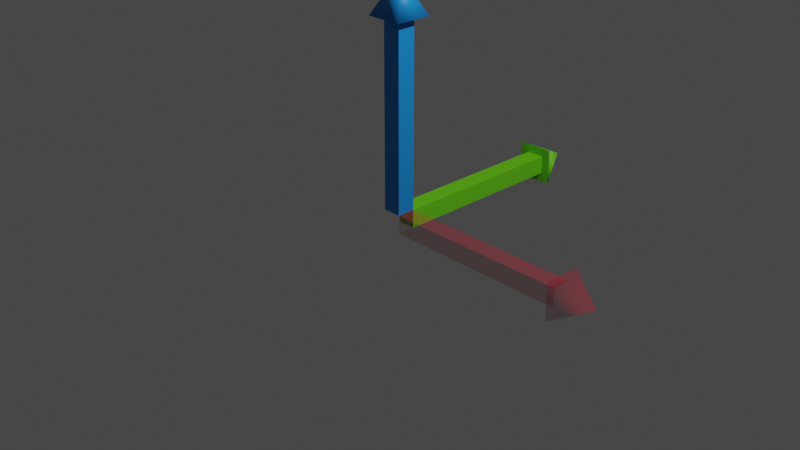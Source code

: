# Source: axis.blend  (saved by Blender 2.82.7; exported with 4.5.12 LTS)
import bpy
from mathutils import Matrix  # noqa: F401  (used for matrix-valued properties, if any)

bpy.ops.wm.read_factory_settings(use_empty=True)
scene = bpy.context.scene
scene.name = 'Scene'

# ---- collections
col_collection = bpy.data.collections.new('Collection'); scene.collection.children.link(col_collection)

# ---- materials (node trees are filled in below, after node groups)
mat_material_001 = bpy.data.materials.new('Material.001')
mat_material_001.use_transparent_shadow = False
mat_material_001.diffuse_color = (0.182, 0.8, 0.005698, 1.0)
mat_material_006 = bpy.data.materials.new('Material.006')
mat_material_006.use_transparent_shadow = False
mat_material_006.diffuse_color = (0.8, 0.001977, 0.05297, 1.0)
mat_material_007 = bpy.data.materials.new('Material.007')
mat_material_007.use_transparent_shadow = False
mat_material_007.diffuse_color = (0.007811, 0.2707, 0.8, 1.0)
mat_material_008 = bpy.data.materials.new('Material.008')
mat_material_008.use_transparent_shadow = False
mat_material_008.diffuse_color = (1.0, 1.0, 1.0, 1.0)

# ---- material node trees
mat_material_001.use_nodes = True; mat_material_001.node_tree.nodes.clear()
_N = mat_material_001.node_tree.nodes; _L = mat_material_001.node_tree.links
n0 = _N.new('ShaderNodeBsdfPrincipled'); n0.name = 'Principled BSDF'; n0.location = (0, 300)
n0.distribution = 'GGX'
n0.subsurface_method = 'BURLEY'
n0.inputs[0].default_value = (0.182, 0.8, 0.005698, 1.0)
n0.inputs[3].default_value = 1.45
n0.inputs[4].default_value = 0.818
n0.inputs[27].default_value = (0.0, 0.0, 0.0, 1.0)
n0.inputs[28].default_value = 1.0
n1 = _N.new('ShaderNodeOutputMaterial'); n1.name = 'Material Output'; n1.location = (300, 300)
_L.new(n0.outputs[0], n1.inputs[0])
n1.is_active_output = True
mat_material_006.use_nodes = True; mat_material_006.node_tree.nodes.clear()
_N = mat_material_006.node_tree.nodes; _L = mat_material_006.node_tree.links
n0 = _N.new('ShaderNodeBsdfPrincipled'); n0.name = 'Principled BSDF'; n0.location = (0, 300)
n0.distribution = 'GGX'
n0.subsurface_method = 'BURLEY'
n0.inputs[0].default_value = (0.8, 0.001977, 0.05297, 1.0)
n0.inputs[3].default_value = 1.45
n0.inputs[4].default_value = 0.2
n0.inputs[27].default_value = (0.0, 0.0, 0.0, 1.0)
n0.inputs[28].default_value = 1.0
n1 = _N.new('ShaderNodeOutputMaterial'); n1.name = 'Material Output'; n1.location = (300, 300)
_L.new(n0.outputs[0], n1.inputs[0])
n1.is_active_output = True
mat_material_007.use_nodes = True; mat_material_007.node_tree.nodes.clear()
_N = mat_material_007.node_tree.nodes; _L = mat_material_007.node_tree.links
n0 = _N.new('ShaderNodeBsdfPrincipled'); n0.name = 'Principled BSDF'; n0.location = (0, 300)
n0.distribution = 'GGX'
n0.subsurface_method = 'BURLEY'
n0.inputs[0].default_value = (0.007811, 0.2707, 0.8, 1.0)
n0.inputs[3].default_value = 1.45
n0.inputs[4].default_value = 0.9922
n0.inputs[27].default_value = (0.0, 0.0, 0.0, 1.0)
n0.inputs[28].default_value = 1.0
n1 = _N.new('ShaderNodeOutputMaterial'); n1.name = 'Material Output'; n1.location = (300, 300)
_L.new(n0.outputs[0], n1.inputs[0])
n1.is_active_output = True
mat_material_008.use_nodes = True; mat_material_008.node_tree.nodes.clear()
_N = mat_material_008.node_tree.nodes; _L = mat_material_008.node_tree.links
n0 = _N.new('ShaderNodeBsdfPrincipled'); n0.name = 'Principled BSDF'; n0.location = (0, 300)
n0.distribution = 'GGX'
n0.subsurface_method = 'BURLEY'
n0.inputs[0].default_value = (1.0, 1.0, 1.0, 1.0)
n0.inputs[3].default_value = 1.45
n0.inputs[4].default_value = 0.0
n0.inputs[27].default_value = (0.0, 0.0, 0.0, 1.0)
n0.inputs[28].default_value = 1.0
n1 = _N.new('ShaderNodeOutputMaterial'); n1.name = 'Material Output'; n1.location = (300, 300)
_L.new(n0.outputs[0], n1.inputs[0])
n1.is_active_output = True

# ---- world
world_world = bpy.data.worlds.new('World'); scene.world = world_world
world_world.use_nodes = True; world_world.node_tree.nodes.clear()
_N = world_world.node_tree.nodes; _L = world_world.node_tree.links
n0 = _N.new('ShaderNodeOutputWorld'); n0.name = 'World Output'; n0.location = (300, 300)
n1 = _N.new('ShaderNodeBackground'); n1.name = 'Background'; n1.location = (10, 300)
n1.inputs[0].default_value = (0.05088, 0.05088, 0.05088, 1.0)
_L.new(n1.outputs[0], n0.inputs[0])
n0.is_active_output = True
world_world.color = (0.05088, 0.05088, 0.05088)
world_world.use_sun_shadow = False
world_world.sun_shadow_jitter_overblur = 0.0

# ---- cameras
cam_camera = bpy.data.cameras.new('Camera')
cam_camera.clip_end = 100.0
cam_camera.ortho_scale = 7.314

# ---- lights
light_light = bpy.data.lights.new('Light', 'POINT')
light_light.transmission_factor = 0.0
light_light.energy = 1000.0
light_light.shadow_soft_size = 0.1
light_light.shadow_maximum_resolution = 0.006
light_light.use_absolute_resolution = True

# ---- meshes
me_cube_002 = bpy.data.meshes.new('Cube.002')
me_cube_002.from_pydata([(-1.0, -1.0, -1.0), (-1.0, -1.0, 1.0), (-1.0, 1.0, -1.0), (-1.0, 1.0, 1.0), (1.0, -1.0, -1.0), (1.0, -1.0, 1.0), (1.0, 1.0, -1.0), (1.0, 1.0, 1.0), (21.0, 1.0, 1.0), (21.0, 1.0, -1.0), (21.0, -1.0, -1.0), (21.0, -1.0, 1.0), (-1.0, 21.0, 1.0), (-1.0, 21.0, -1.0), (1.0, 21.0, -1.0), (1.0, 21.0, 1.0), (-1.0, -1.0, 21.0), (-1.0, 1.0, 21.0), (1.0, 1.0, 21.0), (1.0, -1.0, 21.0), (-2.0, 21.0, 2.0), (-2.0, 21.0, -2.0), (2.0, 21.0, -2.0), (2.0, 21.0, 2.0), (0.0, 25.0, 0.0), (0.0, 25.0, 0.0), (0.0, 25.0, 0.0), (0.0, 25.0, 0.0), (21.0, 2.0, 2.0), (21.0, 2.0, -2.0), (21.0, -2.0, -2.0), (21.0, -2.0, 2.0), (25.0, 0.0, 0.0), (25.0, 0.0, 0.0), (25.0, 0.0, 0.0), (25.0, 0.0, 0.0), (-2.0, -2.0, 21.0), (-2.0, 2.0, 21.0), (2.0, 2.0, 21.0), (2.0, -2.0, 21.0), (0.0, 0.0, 25.0), (0.0, 0.0, 25.0), (0.0, 0.0, 25.0), (0.0, 0.0, 25.0)], [], [(7, 12, 3), (15, 20, 12), (3, 13, 2), (6, 15, 7), (2, 14, 6), (23, 24, 20), (12, 21, 13), (14, 23, 15), (13, 22, 14), (24, 26, 25), (20, 25, 21), (22, 27, 23), (21, 26, 22), (7, 15, 12), (15, 23, 20), (3, 12, 13), (6, 14, 15), (2, 13, 14), (23, 27, 24), (12, 20, 21), (14, 22, 23), (13, 21, 22), (24, 27, 26), (20, 24, 25), (22, 26, 27), (21, 25, 26), (4, 11, 5), (9, 30, 10), (6, 10, 4), (5, 8, 7), (7, 9, 6), (30, 35, 31), (11, 28, 8), (8, 29, 9), (10, 31, 11), (32, 34, 33), (29, 34, 30), (31, 32, 28), (28, 33, 29), (4, 10, 11), (9, 29, 30), (6, 9, 10), (5, 11, 8), (7, 8, 9), (30, 34, 35), (11, 31, 28), (8, 28, 29), (10, 30, 31), (32, 35, 34), (29, 33, 34), (31, 35, 32), (28, 32, 33), (1, 17, 3), (19, 36, 16), (5, 16, 1), (3, 18, 7), (7, 19, 5), (36, 41, 37), (17, 38, 18), (18, 39, 19), (16, 37, 17), (41, 43, 42), (39, 40, 36), (37, 42, 38), (38, 43, 39), (1, 16, 17), (19, 39, 36), (5, 19, 16), (3, 17, 18), (7, 18, 19), (36, 40, 41), (17, 37, 38), (18, 38, 39), (16, 36, 37), (41, 40, 43), (39, 43, 40), (37, 41, 42), (38, 42, 43), (1, 2, 0), (5, 0, 4), (6, 0, 2), (1, 3, 2), (5, 1, 0), (6, 4, 0)])
me_cube_002.polygons.foreach_set('use_smooth', [0, 0, 0, 0, 0, 1, 0, 0, 0, 0, 1, 1, 1, 0, 0, 0, 0, 0, 1, 0, 0, 0, 0, 1, 1, 1, 0, 0, 0, 0, 0, 1, 0, 0, 0, 0, 1, 1, 1, 0, 0, 0, 0, 0, 1, 0, 0, 0, 0, 1, 1, 1, 0, 0, 0, 0, 0, 1, 0, 0, 0, 0, 1, 1, 1, 0, 0, 0, 0, 0, 1, 0, 0, 0, 0, 1, 1, 1, 0, 0, 0, 0, 0, 0])
me_cube_002.polygons.foreach_set('material_index', [0, 0, 0, 0, 0, 0, 0, 0, 0, 0, 0, 0, 0, 0, 0, 0, 0, 0, 0, 0, 0, 0, 0, 0, 0, 0, 1, 1, 1, 1, 1, 1, 1, 1, 1, 1, 1, 1, 1, 1, 1, 1, 1, 1, 1, 1, 1, 1, 1, 1, 1, 1, 2, 2, 2, 2, 2, 2, 2, 2, 2, 2, 2, 2, 2, 2, 2, 2, 2, 2, 2, 2, 2, 2, 2, 2, 2, 2, 3, 3, 3, 3, 3, 3])
_uv = me_cube_002.uv_layers.new(name='Cube_002-mesh-map-0')
_uv.uv.foreach_set('vector', [0.625, 0.5, 0.875, 0.5, 0.875, 0.5, 0.625, 0.5, 0.875, 0.5, 0.875, 0.5, 0.625, 0.25, 0.375, 0.25, 0.375, 0.25, 0.375, 0.5, 0.625, 0.5, 0.625, 0.5, 0.125, 0.5, 0.375, 0.5, 0.375, 0.5, 0.625, 0.5, 0.875, 0.5, 0.875, 0.5, 0.625, 0.25, 0.375, 0.25, 0.375, 0.25, 0.375, 0.5, 0.625, 0.5, 0.625, 0.5, 0.125, 0.5, 0.375, 0.5, 0.375, 0.5, 0.625, 0.25, 0.375, 0.5, 0.375, 0.25, 0.625, 0.25, 0.375, 0.25, 0.375, 0.25, 0.375, 0.5, 0.625, 0.5, 0.625, 0.5, 0.125, 0.5, 0.375, 0.5, 0.375, 0.5, 0.625, 0.5, 0.625, 0.5, 0.875, 0.5, 0.625, 0.5, 0.625, 0.5, 0.875, 0.5, 0.625, 0.25, 0.625, 0.25, 0.375, 0.25, 0.375, 0.5, 0.375, 0.5, 0.625, 0.5, 0.125, 0.5, 0.125, 0.5, 0.375, 0.5, 0.625, 0.5, 0.625, 0.5, 0.875, 0.5, 0.625, 0.25, 0.625, 0.25, 0.375, 0.25, 0.375, 0.5, 0.375, 0.5, 0.625, 0.5, 0.125, 0.5, 0.125, 0.5, 0.375, 0.5, 0.625, 0.25, 0.625, 0.5, 0.375, 0.5, 0.625, 0.25, 0.625, 0.25, 0.375, 0.25, 0.375, 0.5, 0.375, 0.5, 0.625, 0.5, 0.125, 0.5, 0.125, 0.5, 0.375, 0.5, 0.375, 0.75, 0.625, 0.75, 0.625, 0.75, 0.375, 0.5, 0.375, 0.75, 0.375, 0.75, 0.375, 0.5, 0.375, 0.75, 0.375, 0.75, 0.625, 0.75, 0.625, 0.5, 0.625, 0.5, 0.625, 0.5, 0.375, 0.5, 0.375, 0.5, 0.375, 0.75, 0.625, 0.75, 0.625, 0.75, 0.625, 0.75, 0.625, 0.5, 0.625, 0.5, 0.625, 0.5, 0.375, 0.5, 0.375, 0.5, 0.375, 0.75, 0.625, 0.75, 0.625, 0.75, 0.625, 0.5, 0.375, 0.75, 0.375, 0.5, 0.375, 0.5, 0.375, 0.75, 0.375, 0.75, 0.625, 0.75, 0.625, 0.5, 0.625, 0.5, 0.625, 0.5, 0.375, 0.5, 0.375, 0.5, 0.375, 0.75, 0.375, 0.75, 0.625, 0.75, 0.375, 0.5, 0.375, 0.5, 0.375, 0.75, 0.375, 0.5, 0.375, 0.5, 0.375, 0.75, 0.625, 0.75, 0.625, 0.75, 0.625, 0.5, 0.625, 0.5, 0.625, 0.5, 0.375, 0.5, 0.375, 0.75, 0.375, 0.75, 0.625, 0.75, 0.625, 0.75, 0.625, 0.75, 0.625, 0.5, 0.625, 0.5, 0.625, 0.5, 0.375, 0.5, 0.375, 0.75, 0.375, 0.75, 0.625, 0.75, 0.625, 0.5, 0.625, 0.75, 0.375, 0.75, 0.375, 0.5, 0.375, 0.5, 0.375, 0.75, 0.625, 0.75, 0.625, 0.75, 0.625, 0.5, 0.625, 0.5, 0.625, 0.5, 0.375, 0.5, 0.625, 0.0, 0.625, 0.25, 0.625, 0.25, 0.625, 0.75, 0.625, 1.0, 0.625, 1.0, 0.625, 0.75, 0.625, 1.0, 0.625, 1.0, 0.875, 0.5, 0.625, 0.5, 0.625, 0.5, 0.625, 0.5, 0.625, 0.75, 0.625, 0.75, 0.625, 0.0, 0.625, 0.25, 0.625, 0.25, 0.875, 0.5, 0.625, 0.5, 0.625, 0.5, 0.625, 0.5, 0.625, 0.75, 0.625, 0.75, 0.625, 0.0, 0.625, 0.25, 0.625, 0.25, 0.875, 0.5, 0.625, 0.75, 0.625, 0.5, 0.625, 0.75, 0.625, 1.0, 0.625, 1.0, 0.875, 0.5, 0.625, 0.5, 0.625, 0.5, 0.625, 0.5, 0.625, 0.75, 0.625, 0.75, 0.625, 0.0, 0.625, 0.0, 0.625, 0.25, 0.625, 0.75, 0.625, 0.75, 0.625, 1.0, 0.625, 0.75, 0.625, 0.75, 0.625, 1.0, 0.875, 0.5, 0.875, 0.5, 0.625, 0.5, 0.625, 0.5, 0.625, 0.5, 0.625, 0.75, 0.625, 0.0, 0.625, 0.0, 0.625, 0.25, 0.875, 0.5, 0.875, 0.5, 0.625, 0.5, 0.625, 0.5, 0.625, 0.5, 0.625, 0.75, 0.625, 0.0, 0.625, 0.0, 0.625, 0.25, 0.875, 0.5, 0.875, 0.75, 0.625, 0.75, 0.625, 0.75, 0.625, 0.75, 0.625, 1.0, 0.875, 0.5, 0.875, 0.5, 0.625, 0.5, 0.625, 0.5, 0.625, 0.5, 0.625, 0.75, 0.625, 0.0, 0.375, 0.25, 0.375, 0.0, 0.625, 0.75, 0.375, 1.0, 0.375, 0.75, 0.375, 0.5, 0.125, 0.75, 0.125, 0.5, 0.625, 0.0, 0.625, 0.25, 0.375, 0.25, 0.625, 0.75, 0.625, 1.0, 0.375, 1.0, 0.375, 0.5, 0.375, 0.75, 0.125, 0.75])
me_cube_002.materials.append(mat_material_001)
me_cube_002.materials.append(mat_material_006)
me_cube_002.materials.append(mat_material_007)
me_cube_002.materials.append(mat_material_008)
me_cube_002.use_remesh_fix_poles = True
me_cube_002.use_remesh_preserve_attributes = False
me_cube_002.use_mirror_vertex_groups = False
me_cube_002.update()

# ---- objects
ob_light = bpy.data.objects.new('Light', light_light)
ob_camera = bpy.data.objects.new('Camera', cam_camera)
ob_cube = bpy.data.objects.new('Cube', me_cube_002)

# ---- transforms, parenting, visibility, modifiers, constraints
ob_light.location = (4.076, 1.005, 5.904)
ob_light.rotation_euler = (0.6503, 0.05522, 1.866)
ob_light.lock_rotations_4d = False
ob_light.empty_display_type = 'ARROWS'
ob_light.color = (0.0, 0.0, 0.0, 0.0)
ob_light.lineart.crease_threshold = 0.0
ob_camera.location = (7.359, -6.926, 4.958)
ob_camera.rotation_euler = (1.109, 0.0, 0.8149)
ob_camera.lock_rotations_4d = False
ob_camera.empty_display_type = 'ARROWS'
ob_camera.color = (0.0, 0.0, 0.0, 0.0)
ob_camera.display_type = 'WIRE'
ob_camera.lineart.crease_threshold = 0.0
ob_cube.location = (0.0, 0.0, 0.0)
ob_cube.rotation_euler = (-1.629e-07, 0.0, 0.0)
ob_cube.scale = (0.1, 0.1, 0.1)
ob_cube.lineart.crease_threshold = 0.0

# ---- collection membership
col_collection.objects.link(ob_light)
col_collection.objects.link(ob_camera)
col_collection.objects.link(ob_cube)

# ---- scene / render settings (as saved in the file)
scene.camera = ob_camera
scene.frame_start = 1; scene.frame_end = 250; scene.frame_set(1)
scene.render.engine = 'BLENDER_EEVEE_NEXT'
scene.cycles.use_denoising = False
scene.cycles.samples = 128
scene.cycles.sampling_pattern = 'TABULATED_SOBOL'
scene.cycles.use_adaptive_sampling = False
scene.cycles.use_light_tree = False
scene.view_settings.view_transform = 'Filmic'
bpy.context.view_layer.update()
